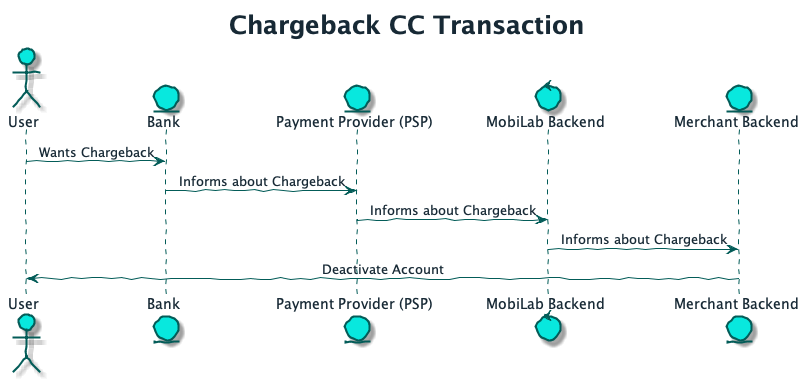

The diagram above was rendered by PlantUML. Its source (embedded in the PNG):
@startuml

skinparam handwritten true
skinparam sequenceMessageAlign center
skinparam ActorBackgroundColor #08E8DE
skinparam ActorBorderColor #035C58
skinparam ActorFontColor #172935
skinparam ActorFontName Raleway
skinparam ArrowColor #035C58
skinparam ArrowFontColor #172935
skinparam ArrowFontName Raleway
skinparam ControlBackgroundColor #08E8DE
skinparam ControlBorderColor #035C58
skinparam ControlFontColor #172935
skinparam ControlFontName Raleway
skinparam EntityBackgroundColor #08E8DE
skinparam EntityBorderColor #035C58
skinparam EntityFontColor #172935
skinparam EntityFontName Raleway
skinparam SequenceLifeLineBorderColor #035C58
skinparam SequenceTitleFontColor #172935
skinparam SequenceTitleFontName Raleway
skinparam SequenceTitleFontSize 25

title Chargeback CC Transaction

actor "User" as User
entity "Bank" as Bank
entity "Payment Provider (PSP)" as PSP
control "MobiLab Backend" as MBE
entity "Merchant Backend" as MEC

User -> Bank: Wants Chargeback
Bank -> PSP: Informs about Chargeback
PSP -> MBE: Informs about Chargeback
MBE -> MEC: Informs about Chargeback
MEC -> User: Deactivate Account

@enduml